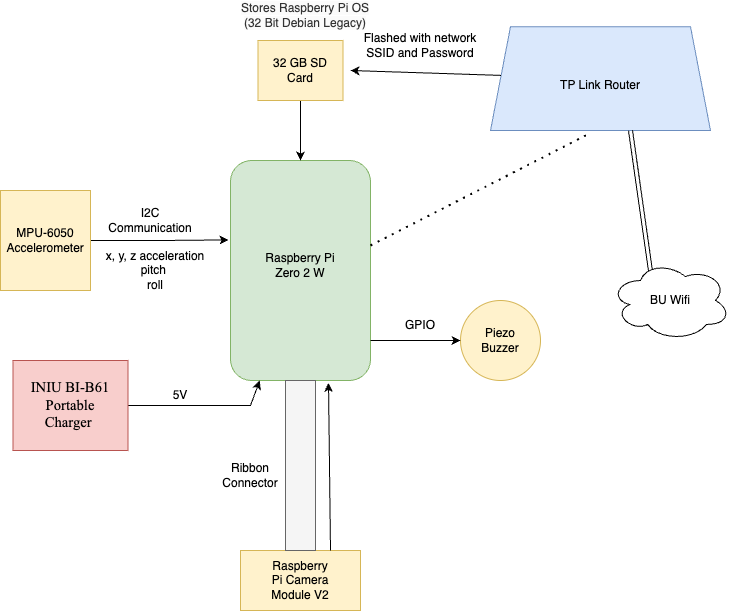

The diagram above was exported from draw.io. Its source (the exported page's mxGraphModel, read from the mxfile embedded in the PNG):
<mxGraphModel dx="984" dy="597" grid="1" gridSize="10" guides="1" tooltips="1" connect="1" arrows="1" fold="1" page="1" pageScale="1" pageWidth="850" pageHeight="1100" math="0" shadow="0">
  <root>
    <mxCell id="0" />
    <mxCell id="1" parent="0" />
    <mxCell id="lRe4PEGHjc131ax4coh--1" value="" style="rounded=1;whiteSpace=wrap;html=1;rotation=-90;fillColor=#d5e8d4;strokeColor=#82b366;" parent="1" vertex="1">
      <mxGeometry x="280" y="310" width="220" height="140" as="geometry" />
    </mxCell>
    <mxCell id="lRe4PEGHjc131ax4coh--2" value="Raspberry Pi Zero 2 W" style="text;html=1;align=center;verticalAlign=middle;whiteSpace=wrap;rounded=0;" parent="1" vertex="1">
      <mxGeometry x="345" y="360" width="90" height="30" as="geometry" />
    </mxCell>
    <mxCell id="lRe4PEGHjc131ax4coh--8" value="" style="edgeStyle=orthogonalEdgeStyle;rounded=0;orthogonalLoop=1;jettySize=auto;html=1;" parent="1" source="lRe4PEGHjc131ax4coh--3" target="lRe4PEGHjc131ax4coh--1" edge="1">
      <mxGeometry relative="1" as="geometry" />
    </mxCell>
    <mxCell id="lRe4PEGHjc131ax4coh--3" value="" style="rounded=0;whiteSpace=wrap;html=1;fillColor=#fff2cc;strokeColor=#d6b656;" parent="1" vertex="1">
      <mxGeometry x="347.5" y="150" width="85" height="60" as="geometry" />
    </mxCell>
    <mxCell id="lRe4PEGHjc131ax4coh--4" value="32 GB SD Card" style="text;html=1;align=center;verticalAlign=middle;whiteSpace=wrap;rounded=0;" parent="1" vertex="1">
      <mxGeometry x="350" y="163.75" width="80" height="32.5" as="geometry" />
    </mxCell>
    <mxCell id="lRe4PEGHjc131ax4coh--12" value="&lt;meta charset=&quot;utf-8&quot;&gt;&lt;span style=&quot;color: rgb(51, 51, 51); font-family: Helvetica; font-size: 12px; font-style: normal; font-variant-ligatures: normal; font-variant-caps: normal; font-weight: 400; letter-spacing: normal; orphans: 2; text-align: center; text-indent: 0px; text-transform: none; widows: 2; word-spacing: 0px; -webkit-text-stroke-width: 0px; white-space: normal; background-color: rgb(251, 251, 251); text-decoration-thickness: initial; text-decoration-style: initial; text-decoration-color: initial; display: inline !important; float: none;&quot;&gt;Stores Raspberry Pi OS (32 Bit Debian Legacy)&lt;/span&gt;" style="text;html=1;align=center;verticalAlign=middle;whiteSpace=wrap;rounded=0;" parent="1" vertex="1">
      <mxGeometry x="320" y="110" width="150" height="30" as="geometry" />
    </mxCell>
    <mxCell id="lRe4PEGHjc131ax4coh--18" value="" style="edgeStyle=orthogonalEdgeStyle;rounded=0;orthogonalLoop=1;jettySize=auto;html=1;entryX=0.639;entryY=-0.014;entryDx=0;entryDy=0;entryPerimeter=0;" parent="1" source="lRe4PEGHjc131ax4coh--13" target="lRe4PEGHjc131ax4coh--1" edge="1">
      <mxGeometry relative="1" as="geometry">
        <mxPoint x="310" y="355" as="targetPoint" />
      </mxGeometry>
    </mxCell>
    <mxCell id="lRe4PEGHjc131ax4coh--13" value="" style="rounded=0;whiteSpace=wrap;html=1;fillColor=#fff2cc;strokeColor=#d6b656;" parent="1" vertex="1">
      <mxGeometry x="90" y="300" width="90" height="100" as="geometry" />
    </mxCell>
    <mxCell id="lRe4PEGHjc131ax4coh--15" value="MPU-6050 Accelerometer" style="text;html=1;align=center;verticalAlign=middle;whiteSpace=wrap;rounded=0;" parent="1" vertex="1">
      <mxGeometry x="110" y="345" width="50" height="10" as="geometry" />
    </mxCell>
    <mxCell id="lRe4PEGHjc131ax4coh--20" value="I2C Communication" style="text;html=1;align=center;verticalAlign=middle;whiteSpace=wrap;rounded=0;" parent="1" vertex="1">
      <mxGeometry x="190" y="315" width="100" height="30" as="geometry" />
    </mxCell>
    <mxCell id="lRe4PEGHjc131ax4coh--21" value="x, y, z acceleration&lt;div&gt;pitch&amp;nbsp;&lt;/div&gt;&lt;div&gt;&lt;span style=&quot;background-color: initial;&quot;&gt;roll&lt;/span&gt;&lt;/div&gt;" style="text;html=1;align=center;verticalAlign=middle;whiteSpace=wrap;rounded=0;" parent="1" vertex="1">
      <mxGeometry x="180" y="365" width="130" height="30" as="geometry" />
    </mxCell>
    <mxCell id="lRe4PEGHjc131ax4coh--25" value="" style="edgeStyle=orthogonalEdgeStyle;rounded=0;orthogonalLoop=1;jettySize=auto;html=1;" parent="1" source="lRe4PEGHjc131ax4coh--22" target="lRe4PEGHjc131ax4coh--1" edge="1">
      <mxGeometry relative="1" as="geometry">
        <Array as="points">
          <mxPoint x="340" y="515" />
        </Array>
      </mxGeometry>
    </mxCell>
    <mxCell id="lRe4PEGHjc131ax4coh--22" value="" style="rounded=0;whiteSpace=wrap;html=1;fillColor=#f8cecc;strokeColor=#b85450;" parent="1" vertex="1">
      <mxGeometry x="102.5" y="470" width="115" height="90" as="geometry" />
    </mxCell>
    <mxCell id="lRe4PEGHjc131ax4coh--23" value="&lt;span id=&quot;docs-internal-guid-b32a7163-7fff-4927-1867-c373417647fb&quot;&gt;&lt;span style=&quot;font-size: 11pt; font-family: &amp;quot;Times New Roman&amp;quot;, serif; background-color: transparent; font-variant-numeric: normal; font-variant-east-asian: normal; font-variant-alternates: normal; font-variant-position: normal; font-variant-emoji: normal; vertical-align: baseline; white-space-collapse: preserve;&quot;&gt;INIU BI-B61 Portable Charger &lt;/span&gt;&lt;/span&gt;" style="text;html=1;align=center;verticalAlign=middle;whiteSpace=wrap;rounded=0;" parent="1" vertex="1">
      <mxGeometry x="115" y="500" width="90" height="30" as="geometry" />
    </mxCell>
    <mxCell id="lRe4PEGHjc131ax4coh--26" value="5V" style="text;html=1;align=center;verticalAlign=middle;whiteSpace=wrap;rounded=0;" parent="1" vertex="1">
      <mxGeometry x="240" y="490" width="60" height="30" as="geometry" />
    </mxCell>
    <mxCell id="lRe4PEGHjc131ax4coh--27" value="" style="rounded=0;whiteSpace=wrap;html=1;fillColor=#fff2cc;strokeColor=#d6b656;" parent="1" vertex="1">
      <mxGeometry x="330" y="660" width="120" height="60" as="geometry" />
    </mxCell>
    <mxCell id="lRe4PEGHjc131ax4coh--28" value="Raspberry Pi Camera Module V2" style="text;html=1;align=center;verticalAlign=middle;whiteSpace=wrap;rounded=0;" parent="1" vertex="1">
      <mxGeometry x="360" y="675" width="60" height="30" as="geometry" />
    </mxCell>
    <mxCell id="lRe4PEGHjc131ax4coh--29" value="" style="rounded=0;whiteSpace=wrap;html=1;fillColor=#f5f5f5;fontColor=#333333;strokeColor=#666666;" parent="1" vertex="1">
      <mxGeometry x="375" y="490" width="30" height="170" as="geometry" />
    </mxCell>
    <mxCell id="lRe4PEGHjc131ax4coh--30" value="" style="endArrow=classic;html=1;rounded=0;entryX=-0.011;entryY=0.7;entryDx=0;entryDy=0;entryPerimeter=0;" parent="1" target="lRe4PEGHjc131ax4coh--1" edge="1">
      <mxGeometry width="50" height="50" relative="1" as="geometry">
        <mxPoint x="420" y="660" as="sourcePoint" />
        <mxPoint x="465" y="520" as="targetPoint" />
      </mxGeometry>
    </mxCell>
    <mxCell id="lRe4PEGHjc131ax4coh--31" value="Ribbon Connector" style="text;html=1;align=center;verticalAlign=middle;whiteSpace=wrap;rounded=0;" parent="1" vertex="1">
      <mxGeometry x="310" y="570" width="60" height="30" as="geometry" />
    </mxCell>
    <mxCell id="lRe4PEGHjc131ax4coh--32" value="" style="ellipse;whiteSpace=wrap;html=1;aspect=fixed;fillColor=#fff2cc;strokeColor=#d6b656;" parent="1" vertex="1">
      <mxGeometry x="550" y="410" width="80" height="80" as="geometry" />
    </mxCell>
    <mxCell id="lRe4PEGHjc131ax4coh--33" value="Piezo Buzzer" style="text;html=1;align=center;verticalAlign=middle;whiteSpace=wrap;rounded=0;" parent="1" vertex="1">
      <mxGeometry x="560" y="435" width="60" height="30" as="geometry" />
    </mxCell>
    <mxCell id="lRe4PEGHjc131ax4coh--35" value="" style="endArrow=classic;html=1;rounded=0;entryX=0;entryY=0.5;entryDx=0;entryDy=0;" parent="1" target="lRe4PEGHjc131ax4coh--32" edge="1">
      <mxGeometry width="50" height="50" relative="1" as="geometry">
        <mxPoint x="460" y="450" as="sourcePoint" />
        <mxPoint x="510" y="400" as="targetPoint" />
      </mxGeometry>
    </mxCell>
    <mxCell id="lRe4PEGHjc131ax4coh--36" value="GPIO" style="text;html=1;align=center;verticalAlign=middle;whiteSpace=wrap;rounded=0;" parent="1" vertex="1">
      <mxGeometry x="480" y="420" width="60" height="30" as="geometry" />
    </mxCell>
    <mxCell id="lRe4PEGHjc131ax4coh--38" value="" style="shape=trapezoid;perimeter=trapezoidPerimeter;whiteSpace=wrap;html=1;fixedSize=1;fillColor=#dae8fc;strokeColor=#6c8ebf;" parent="1" vertex="1">
      <mxGeometry x="580" y="136.25" width="220" height="103.75" as="geometry" />
    </mxCell>
    <mxCell id="lRe4PEGHjc131ax4coh--39" value="TP Link Router" style="text;html=1;align=center;verticalAlign=middle;whiteSpace=wrap;rounded=0;" parent="1" vertex="1">
      <mxGeometry x="640" y="180" width="100" height="30" as="geometry" />
    </mxCell>
    <mxCell id="lRe4PEGHjc131ax4coh--41" value="Flashed with network SSID and Password" style="text;html=1;align=center;verticalAlign=middle;whiteSpace=wrap;rounded=0;" parent="1" vertex="1">
      <mxGeometry x="450" y="140" width="120" height="30" as="geometry" />
    </mxCell>
    <mxCell id="lRe4PEGHjc131ax4coh--42" value="" style="endArrow=none;dashed=1;html=1;dashPattern=1 3;strokeWidth=2;rounded=0;entryX=0.455;entryY=1.024;entryDx=0;entryDy=0;entryPerimeter=0;" parent="1" target="lRe4PEGHjc131ax4coh--38" edge="1">
      <mxGeometry width="50" height="50" relative="1" as="geometry">
        <mxPoint x="460" y="355" as="sourcePoint" />
        <mxPoint x="690" y="245" as="targetPoint" />
      </mxGeometry>
    </mxCell>
    <mxCell id="lRe4PEGHjc131ax4coh--43" value="" style="endArrow=classic;html=1;rounded=0;" parent="1" source="lRe4PEGHjc131ax4coh--38" edge="1">
      <mxGeometry width="50" height="50" relative="1" as="geometry">
        <mxPoint x="500" y="290" as="sourcePoint" />
        <mxPoint x="440" y="180" as="targetPoint" />
      </mxGeometry>
    </mxCell>
    <mxCell id="lRe4PEGHjc131ax4coh--45" value="" style="shape=link;html=1;rounded=0;" parent="1" edge="1">
      <mxGeometry width="100" relative="1" as="geometry">
        <mxPoint x="720" y="240" as="sourcePoint" />
        <mxPoint x="740" y="380.5" as="targetPoint" />
      </mxGeometry>
    </mxCell>
    <mxCell id="lRe4PEGHjc131ax4coh--46" value="" style="ellipse;shape=cloud;whiteSpace=wrap;html=1;" parent="1" vertex="1">
      <mxGeometry x="700" y="370" width="120" height="80" as="geometry" />
    </mxCell>
    <mxCell id="lRe4PEGHjc131ax4coh--47" value="BU Wifi" style="text;html=1;align=center;verticalAlign=middle;whiteSpace=wrap;rounded=0;" parent="1" vertex="1">
      <mxGeometry x="730" y="395" width="60" height="30" as="geometry" />
    </mxCell>
  </root>
</mxGraphModel>